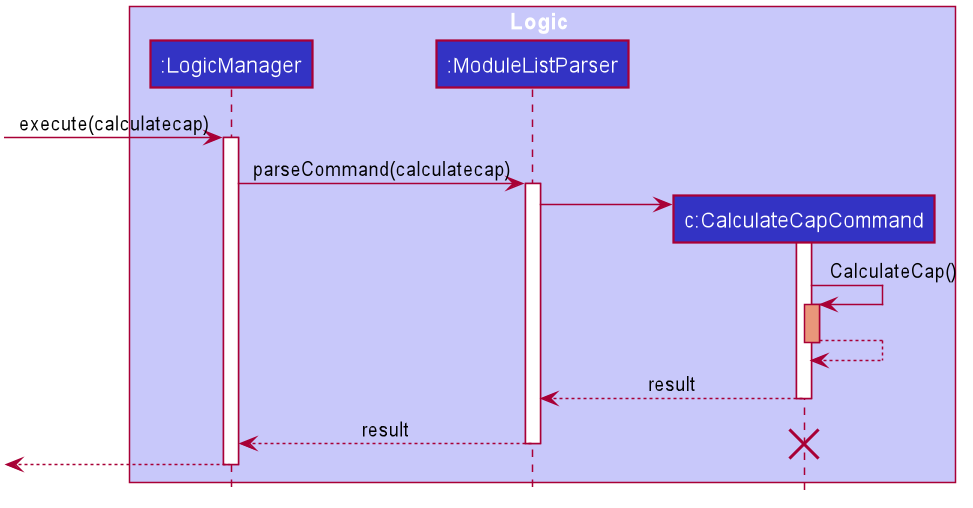

The diagram above was rendered by PlantUML. Its source (embedded in the PNG):
@startuml








skinparam BackgroundColor #FFFFFFF

skinparam Shadowing false

skinparam Class {
    FontColor #FFFFFF
    BorderThickness 1
    BorderColor #FFFFFF
    StereotypeFontColor #FFFFFF
    FontName Arial
}

skinparam Actor {
    BorderColor #000000
    Color #000000
    FontName Arial
}

skinparam Sequence {
    MessageAlign center
    BoxFontSize 15
    BoxPadding 0
    BoxFontColor #FFFFFF
    FontName Arial
}

skinparam Participant {
    FontColor #FFFFFFF
    Padding 20
}

skinparam MinClassWidth 50
skinparam ParticipantPadding 10
skinparam Shadowing false
skinparam DefaultTextAlignment center
skinparam packageStyle Rectangle

hide footbox
hide members
hide circle

box Logic #C8C8FA
participant ":LogicManager" as LogicManager #3333C4
participant ":ModuleListParser" as ModuleListParser #3333C4
participant "c:CalculateCapCommand" as CalculateCapCommand #3333C4
end box

[-> LogicManager : execute(calculatecap)
activate LogicManager

LogicManager -> ModuleListParser : parseCommand(calculatecap)
activate ModuleListParser

create CalculateCapCommand
ModuleListParser -> CalculateCapCommand
activate CalculateCapCommand
CalculateCapCommand -> CalculateCapCommand : CalculateCap()
activate CalculateCapCommand #DarkSalmon
return

CalculateCapCommand --> ModuleListParser : result
deactivate CalculateCapCommand

ModuleListParser --> LogicManager : result
deactivate ModuleListParser

destroy CalculateCapCommand

[<--LogicManager
deactivate LogicManager
@enduml